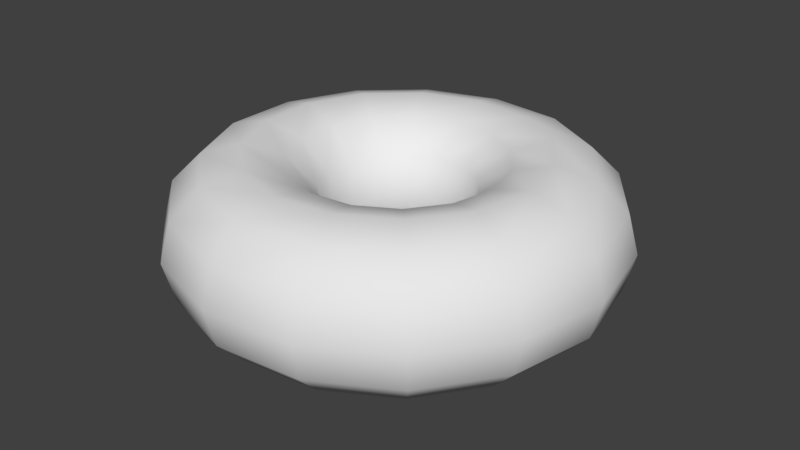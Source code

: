 # Source: health_donut.blend  (saved by Blender 2.78.0; exported with 4.5.12 LTS)
import bpy
from mathutils import Matrix  # noqa: F401  (used for matrix-valued properties, if any)

bpy.ops.wm.read_factory_settings(use_empty=True)
scene = bpy.context.scene
scene.name = 'Scene'

# ---- collections
col_collection_1 = bpy.data.collections.new('Collection 1'); scene.collection.children.link(col_collection_1)

# ---- world
world_world = bpy.data.worlds.new('World'); scene.world = world_world
world_world.color = (0.05088, 0.05088, 0.05088)
world_world.use_sun_shadow = False
world_world.sun_shadow_jitter_overblur = 0.0
world_world.cycles.sampling_method = 'MANUAL'

# ---- meshes
me_torus = bpy.data.meshes.new('Torus')
me_torus.from_pydata([(0.71, 0.0, 0.0), (0.6765, 0.0, 0.125), (0.585, 0.0, 0.2165), (0.46, 0.0, 0.25), (0.335, 0.0, 0.2165), (0.2435, 0.0, 0.125), (0.21, 0.0, 3.062e-17), (0.2435, 0.0, -0.125), (0.335, 0.0, -0.2165), (0.46, 0.0, -0.25), (0.585, 0.0, -0.2165), (0.6765, 0.0, -0.125), (0.6486, 0.2888, 0.0), (0.618, 0.2752, 0.125), (0.5344, 0.2379, 0.2165), (0.4202, 0.1871, 0.25), (0.306, 0.1363, 0.2165), (0.2224, 0.09904, 0.125), (0.1918, 0.08541, 3.062e-17), (0.2224, 0.09904, -0.125), (0.306, 0.1363, -0.2165), (0.4202, 0.1871, -0.25), (0.5344, 0.2379, -0.2165), (0.618, 0.2752, -0.125), (0.4751, 0.5276, 0.0), (0.4527, 0.5027, 0.125), (0.3914, 0.4347, 0.2165), (0.3078, 0.3418, 0.25), (0.2242, 0.249, 0.2165), (0.1629, 0.181, 0.125), (0.1405, 0.1561, 3.062e-17), (0.1629, 0.181, -0.125), (0.2242, 0.249, -0.2165), (0.3078, 0.3418, -0.25), (0.3914, 0.4347, -0.2165), (0.4527, 0.5027, -0.125), (0.2194, 0.6753, 0.0), (0.2091, 0.6434, 0.125), (0.1808, 0.5564, 0.2165), (0.1421, 0.4375, 0.25), (0.1035, 0.3186, 0.2165), (0.07524, 0.2316, 0.125), (0.06489, 0.1997, 3.062e-17), (0.07524, 0.2316, -0.125), (0.1035, 0.3186, -0.2165), (0.1421, 0.4375, -0.25), (0.1808, 0.5564, -0.2165), (0.2091, 0.6434, -0.125), (-0.07422, 0.7061, 0.0), (-0.07071, 0.6728, 0.125), (-0.06115, 0.5818, 0.2165), (-0.04808, 0.4575, 0.25), (-0.03502, 0.3332, 0.2165), (-0.02545, 0.2422, 0.125), (-0.02195, 0.2088, 3.062e-17), (-0.02545, 0.2422, -0.125), (-0.03502, 0.3332, -0.2165), (-0.04808, 0.4575, -0.25), (-0.06115, 0.5818, -0.2165), (-0.07071, 0.6728, -0.125), (-0.355, 0.6149, 0.0), (-0.3383, 0.5859, 0.125), (-0.2925, 0.5066, 0.2165), (-0.23, 0.3984, 0.25), (-0.1675, 0.2901, 0.2165), (-0.1217, 0.2109, 0.125), (-0.105, 0.1819, 3.062e-17), (-0.1217, 0.2109, -0.125), (-0.1675, 0.2901, -0.2165), (-0.23, 0.3984, -0.25), (-0.2925, 0.5066, -0.2165), (-0.3383, 0.5859, -0.125), (-0.5744, 0.4173, 0.0), (-0.5473, 0.3976, 0.125), (-0.4733, 0.3439, 0.2165), (-0.3721, 0.2704, 0.25), (-0.271, 0.1969, 0.2165), (-0.197, 0.1431, 0.125), (-0.1699, 0.1234, 3.062e-17), (-0.197, 0.1431, -0.125), (-0.271, 0.1969, -0.2165), (-0.3721, 0.2704, -0.25), (-0.4733, 0.3439, -0.2165), (-0.5473, 0.3976, -0.125), (-0.6945, 0.1476, 0.0), (-0.6617, 0.1407, 0.125), (-0.5722, 0.1216, 0.2165), (-0.4499, 0.09564, 0.25), (-0.3277, 0.06965, 0.2165), (-0.2382, 0.05063, 0.125), (-0.2054, 0.04366, 3.062e-17), (-0.2382, 0.05063, -0.125), (-0.3277, 0.06965, -0.2165), (-0.4499, 0.09564, -0.25), (-0.5722, 0.1216, -0.2165), (-0.6617, 0.1407, -0.125), (-0.6945, -0.1476, 0.0), (-0.6617, -0.1407, 0.125), (-0.5722, -0.1216, 0.2165), (-0.4499, -0.09564, 0.25), (-0.3277, -0.06965, 0.2165), (-0.2382, -0.05063, 0.125), (-0.2054, -0.04366, 3.062e-17), (-0.2382, -0.05063, -0.125), (-0.3277, -0.06965, -0.2165), (-0.4499, -0.09564, -0.25), (-0.5722, -0.1216, -0.2165), (-0.6617, -0.1407, -0.125), (-0.5744, -0.4173, 0.0), (-0.5473, -0.3976, 0.125), (-0.4733, -0.3439, 0.2165), (-0.3721, -0.2704, 0.25), (-0.271, -0.1969, 0.2165), (-0.197, -0.1431, 0.125), (-0.1699, -0.1234, 3.062e-17), (-0.197, -0.1431, -0.125), (-0.271, -0.1969, -0.2165), (-0.3721, -0.2704, -0.25), (-0.4733, -0.3439, -0.2165), (-0.5473, -0.3976, -0.125), (-0.355, -0.6149, 0.0), (-0.3383, -0.5859, 0.125), (-0.2925, -0.5066, 0.2165), (-0.23, -0.3984, 0.25), (-0.1675, -0.2901, 0.2165), (-0.1217, -0.2109, 0.125), (-0.105, -0.1819, 3.062e-17), (-0.1217, -0.2109, -0.125), (-0.1675, -0.2901, -0.2165), (-0.23, -0.3984, -0.25), (-0.2925, -0.5066, -0.2165), (-0.3383, -0.5859, -0.125), (-0.07422, -0.7061, 0.0), (-0.07071, -0.6728, 0.125), (-0.06115, -0.5818, 0.2165), (-0.04808, -0.4575, 0.25), (-0.03502, -0.3332, 0.2165), (-0.02545, -0.2422, 0.125), (-0.02195, -0.2088, 3.062e-17), (-0.02545, -0.2422, -0.125), (-0.03502, -0.3332, -0.2165), (-0.04808, -0.4575, -0.25), (-0.06115, -0.5818, -0.2165), (-0.07071, -0.6728, -0.125), (0.2194, -0.6753, 0.0), (0.2091, -0.6434, 0.125), (0.1808, -0.5564, 0.2165), (0.1421, -0.4375, 0.25), (0.1035, -0.3186, 0.2165), (0.07524, -0.2316, 0.125), (0.06489, -0.1997, 3.062e-17), (0.07524, -0.2316, -0.125), (0.1035, -0.3186, -0.2165), (0.1421, -0.4375, -0.25), (0.1808, -0.5564, -0.2165), (0.2091, -0.6434, -0.125), (0.4751, -0.5276, 0.0), (0.4527, -0.5027, 0.125), (0.3914, -0.4347, 0.2165), (0.3078, -0.3418, 0.25), (0.2242, -0.249, 0.2165), (0.1629, -0.181, 0.125), (0.1405, -0.1561, 3.062e-17), (0.1629, -0.181, -0.125), (0.2242, -0.249, -0.2165), (0.3078, -0.3418, -0.25), (0.3914, -0.4347, -0.2165), (0.4527, -0.5027, -0.125), (0.6486, -0.2888, 0.0), (0.618, -0.2752, 0.125), (0.5344, -0.2379, 0.2165), (0.4202, -0.1871, 0.25), (0.306, -0.1363, 0.2165), (0.2224, -0.09904, 0.125), (0.1918, -0.08541, 3.062e-17), (0.2224, -0.09904, -0.125), (0.306, -0.1363, -0.2165), (0.4202, -0.1871, -0.25), (0.5344, -0.2379, -0.2165), (0.618, -0.2752, -0.125)], [], [(0, 12, 13, 1), (1, 13, 14, 2), (2, 14, 15, 3), (3, 15, 16, 4), (4, 16, 17, 5), (5, 17, 18, 6), (6, 18, 19, 7), (7, 19, 20, 8), (8, 20, 21, 9), (9, 21, 22, 10), (10, 22, 23, 11), (0, 11, 23, 12), (12, 24, 25, 13), (13, 25, 26, 14), (14, 26, 27, 15), (15, 27, 28, 16), (16, 28, 29, 17), (17, 29, 30, 18), (18, 30, 31, 19), (19, 31, 32, 20), (20, 32, 33, 21), (21, 33, 34, 22), (22, 34, 35, 23), (23, 35, 24, 12), (24, 36, 37, 25), (25, 37, 38, 26), (26, 38, 39, 27), (27, 39, 40, 28), (28, 40, 41, 29), (29, 41, 42, 30), (30, 42, 43, 31), (31, 43, 44, 32), (32, 44, 45, 33), (33, 45, 46, 34), (34, 46, 47, 35), (35, 47, 36, 24), (36, 48, 49, 37), (37, 49, 50, 38), (38, 50, 51, 39), (39, 51, 52, 40), (40, 52, 53, 41), (41, 53, 54, 42), (42, 54, 55, 43), (43, 55, 56, 44), (44, 56, 57, 45), (45, 57, 58, 46), (46, 58, 59, 47), (47, 59, 48, 36), (48, 60, 61, 49), (49, 61, 62, 50), (50, 62, 63, 51), (51, 63, 64, 52), (52, 64, 65, 53), (53, 65, 66, 54), (54, 66, 67, 55), (55, 67, 68, 56), (56, 68, 69, 57), (57, 69, 70, 58), (58, 70, 71, 59), (59, 71, 60, 48), (60, 72, 73, 61), (61, 73, 74, 62), (62, 74, 75, 63), (63, 75, 76, 64), (64, 76, 77, 65), (65, 77, 78, 66), (66, 78, 79, 67), (67, 79, 80, 68), (68, 80, 81, 69), (69, 81, 82, 70), (70, 82, 83, 71), (71, 83, 72, 60), (72, 84, 85, 73), (73, 85, 86, 74), (74, 86, 87, 75), (75, 87, 88, 76), (76, 88, 89, 77), (77, 89, 90, 78), (78, 90, 91, 79), (79, 91, 92, 80), (80, 92, 93, 81), (81, 93, 94, 82), (82, 94, 95, 83), (83, 95, 84, 72), (84, 96, 97, 85), (85, 97, 98, 86), (86, 98, 99, 87), (87, 99, 100, 88), (88, 100, 101, 89), (89, 101, 102, 90), (90, 102, 103, 91), (91, 103, 104, 92), (92, 104, 105, 93), (93, 105, 106, 94), (94, 106, 107, 95), (95, 107, 96, 84), (96, 108, 109, 97), (97, 109, 110, 98), (98, 110, 111, 99), (99, 111, 112, 100), (100, 112, 113, 101), (101, 113, 114, 102), (102, 114, 115, 103), (103, 115, 116, 104), (104, 116, 117, 105), (105, 117, 118, 106), (106, 118, 119, 107), (107, 119, 108, 96), (108, 120, 121, 109), (109, 121, 122, 110), (110, 122, 123, 111), (111, 123, 124, 112), (112, 124, 125, 113), (113, 125, 126, 114), (114, 126, 127, 115), (115, 127, 128, 116), (116, 128, 129, 117), (117, 129, 130, 118), (118, 130, 131, 119), (119, 131, 120, 108), (120, 132, 133, 121), (121, 133, 134, 122), (122, 134, 135, 123), (123, 135, 136, 124), (124, 136, 137, 125), (125, 137, 138, 126), (126, 138, 139, 127), (127, 139, 140, 128), (128, 140, 141, 129), (129, 141, 142, 130), (130, 142, 143, 131), (131, 143, 132, 120), (132, 144, 145, 133), (133, 145, 146, 134), (134, 146, 147, 135), (135, 147, 148, 136), (136, 148, 149, 137), (137, 149, 150, 138), (138, 150, 151, 139), (139, 151, 152, 140), (140, 152, 153, 141), (141, 153, 154, 142), (142, 154, 155, 143), (143, 155, 144, 132), (144, 156, 157, 145), (145, 157, 158, 146), (146, 158, 159, 147), (147, 159, 160, 148), (148, 160, 161, 149), (149, 161, 162, 150), (150, 162, 163, 151), (151, 163, 164, 152), (152, 164, 165, 153), (153, 165, 166, 154), (154, 166, 167, 155), (155, 167, 156, 144), (156, 168, 169, 157), (157, 169, 170, 158), (158, 170, 171, 159), (159, 171, 172, 160), (160, 172, 173, 161), (161, 173, 174, 162), (162, 174, 175, 163), (163, 175, 176, 164), (164, 176, 177, 165), (165, 177, 178, 166), (166, 178, 179, 167), (167, 179, 168, 156), (168, 0, 1, 169), (169, 1, 2, 170), (170, 2, 3, 171), (171, 3, 4, 172), (172, 4, 5, 173), (173, 5, 6, 174), (174, 6, 7, 175), (175, 7, 8, 176), (176, 8, 9, 177), (177, 9, 10, 178), (178, 10, 11, 179), (179, 11, 0, 168)])
me_torus.polygons.foreach_set('use_smooth', [True] * 180)
_uv = me_torus.uv_layers.new(name='UVMap')
_uv.uv.foreach_set('vector', [0.2208, 0.0001, 0.3251, 0.01128, 0.3121, 0.0533, 0.2261, 0.0438, 0.2261, 0.0438, 0.3121, 0.0533, 0.3003, 0.0908, 0.2306, 0.08287, 0.2306, 0.08287, 0.3003, 0.0908, 0.2887, 0.1262, 0.2344, 0.12, 0.2344, 0.12, 0.2887, 0.1262, 0.2769, 0.1609, 0.2378, 0.1565, 0.2378, 0.1565, 0.2769, 0.1609, 0.2662, 0.1934, 0.2413, 0.1905, 0.2413, 0.1905, 0.2662, 0.1934, 0.2585, 0.2185, 0.2446, 0.2167, 0.2638, 0.7805, 0.2753, 0.7727, 0.2952, 0.7902, 0.2747, 0.8047, 0.2747, 0.8047, 0.2952, 0.7902, 0.3205, 0.8132, 0.2884, 0.836, 0.2884, 0.836, 0.3205, 0.8132, 0.3474, 0.8381, 0.3028, 0.8697, 0.3028, 0.8697, 0.3474, 0.8381, 0.3748, 0.8632, 0.3177, 0.9039, 0.3177, 0.9039, 0.3748, 0.8632, 0.4041, 0.8893, 0.3339, 0.94, 0.3506, 0.9791, 0.3339, 0.94, 0.4041, 0.8893, 0.4378, 0.9204, 0.3251, 0.01128, 0.4158, 0.06393, 0.3868, 0.097, 0.3121, 0.0533, 0.3121, 0.0533, 0.3868, 0.097, 0.3608, 0.1265, 0.3003, 0.0908, 0.3003, 0.0908, 0.3608, 0.1265, 0.3357, 0.154, 0.2887, 0.1262, 0.2887, 0.1262, 0.3357, 0.154, 0.3108, 0.181, 0.2769, 0.1609, 0.2769, 0.1609, 0.3108, 0.181, 0.2877, 0.2062, 0.2662, 0.1934, 0.2662, 0.1934, 0.2877, 0.2062, 0.2704, 0.226, 0.2585, 0.2185, 0.2753, 0.7727, 0.2825, 0.7608, 0.3079, 0.7685, 0.2952, 0.7902, 0.2952, 0.7902, 0.3079, 0.7685, 0.3405, 0.7792, 0.3205, 0.8132, 0.3205, 0.8132, 0.3405, 0.7792, 0.3753, 0.791, 0.3474, 0.8381, 0.3474, 0.8381, 0.3753, 0.791, 0.4109, 0.8027, 0.3748, 0.8632, 0.3748, 0.8632, 0.4109, 0.8027, 0.4486, 0.8146, 0.4041, 0.8893, 0.4041, 0.8893, 0.4486, 0.8146, 0.4912, 0.8278, 0.4378, 0.9204, 0.4158, 0.06393, 0.4771, 0.1488, 0.4372, 0.1673, 0.3868, 0.097, 0.3868, 0.097, 0.4372, 0.1673, 0.4015, 0.1836, 0.3608, 0.1265, 0.3608, 0.1265, 0.4015, 0.1836, 0.3674, 0.1986, 0.3357, 0.154, 0.3357, 0.154, 0.3674, 0.1986, 0.3336, 0.2131, 0.3108, 0.181, 0.3108, 0.181, 0.3336, 0.2131, 0.3021, 0.2268, 0.2877, 0.2062, 0.2877, 0.2062, 0.3021, 0.2268, 0.278, 0.2378, 0.2704, 0.226, 0.2825, 0.7608, 0.2841, 0.7469, 0.3106, 0.7434, 0.3079, 0.7685, 0.3079, 0.7685, 0.3106, 0.7434, 0.3449, 0.7399, 0.3405, 0.7792, 0.3405, 0.7792, 0.3449, 0.7399, 0.3816, 0.7365, 0.3753, 0.791, 0.3753, 0.791, 0.3816, 0.7365, 0.4188, 0.7327, 0.4109, 0.8027, 0.4109, 0.8027, 0.4188, 0.7327, 0.4581, 0.7281, 0.4486, 0.8146, 0.4486, 0.8146, 0.4581, 0.7281, 0.502, 0.7228, 0.4912, 0.8278, 0.4771, 0.1488, 0.4986, 0.2513, 0.4547, 0.2519, 0.4372, 0.1673, 0.4372, 0.1673, 0.4547, 0.2519, 0.4155, 0.2523, 0.4015, 0.1836, 0.4015, 0.1836, 0.4155, 0.2523, 0.3782, 0.2522, 0.3674, 0.1986, 0.3674, 0.1986, 0.3782, 0.2522, 0.3414, 0.2518, 0.3336, 0.2131, 0.3336, 0.2131, 0.3414, 0.2518, 0.307, 0.2516, 0.3021, 0.2268, 0.3021, 0.2268, 0.307, 0.2516, 0.2799, 0.2519, 0.278, 0.2378, 0.2841, 0.7469, 0.2796, 0.7332, 0.303, 0.7193, 0.3106, 0.7434, 0.3106, 0.7434, 0.303, 0.7193, 0.333, 0.7023, 0.3449, 0.7399, 0.3449, 0.7399, 0.333, 0.7023, 0.3651, 0.6842, 0.3816, 0.7365, 0.3816, 0.7365, 0.3651, 0.6842, 0.3976, 0.6656, 0.4188, 0.7327, 0.4188, 0.7327, 0.3976, 0.6656, 0.4315, 0.6455, 0.4581, 0.7281, 0.4581, 0.7281, 0.4315, 0.6455, 0.4693, 0.6228, 0.502, 0.7228, 0.4986, 0.2513, 0.4768, 0.3535, 0.4364, 0.3363, 0.4547, 0.2519, 0.4547, 0.2519, 0.4364, 0.3363, 0.4004, 0.3208, 0.4155, 0.2523, 0.4155, 0.2523, 0.4004, 0.3208, 0.3664, 0.3056, 0.3782, 0.2522, 0.3782, 0.2522, 0.3664, 0.3056, 0.333, 0.2903, 0.3414, 0.2518, 0.3414, 0.2518, 0.333, 0.2903, 0.3016, 0.2762, 0.307, 0.2516, 0.307, 0.2516, 0.3016, 0.2762, 0.277, 0.266, 0.2799, 0.2519, 0.2796, 0.7332, 0.2709, 0.7218, 0.2864, 0.7002, 0.303, 0.7193, 0.303, 0.7193, 0.2864, 0.7002, 0.3068, 0.6726, 0.333, 0.7023, 0.333, 0.7023, 0.3068, 0.6726, 0.3288, 0.6431, 0.3651, 0.6842, 0.3651, 0.6842, 0.3288, 0.6431, 0.3509, 0.613, 0.3976, 0.6656, 0.3976, 0.6656, 0.3509, 0.613, 0.3737, 0.5808, 0.4315, 0.6455, 0.4315, 0.6455, 0.3737, 0.5808, 0.399, 0.5448, 0.4693, 0.6228, 0.4768, 0.3535, 0.4154, 0.4382, 0.3855, 0.4061, 0.4364, 0.3363, 0.4364, 0.3363, 0.3855, 0.4061, 0.3588, 0.3773, 0.4004, 0.3208, 0.4004, 0.3208, 0.3588, 0.3773, 0.334, 0.3495, 0.3664, 0.3056, 0.3664, 0.3056, 0.334, 0.3495, 0.3097, 0.3221, 0.333, 0.2903, 0.333, 0.2903, 0.3097, 0.3221, 0.2868, 0.2966, 0.3016, 0.2762, 0.3016, 0.2762, 0.2868, 0.2966, 0.2686, 0.2773, 0.277, 0.266, 0.2709, 0.7218, 0.2584, 0.7154, 0.2636, 0.6896, 0.2864, 0.7002, 0.2864, 0.7002, 0.2636, 0.6896, 0.271, 0.6562, 0.3068, 0.6726, 0.3068, 0.6726, 0.271, 0.6562, 0.279, 0.6204, 0.3288, 0.6431, 0.3288, 0.6431, 0.279, 0.6204, 0.2869, 0.5839, 0.3509, 0.613, 0.3509, 0.613, 0.2869, 0.5839, 0.2947, 0.5453, 0.3737, 0.5808, 0.3737, 0.5808, 0.2947, 0.5453, 0.3031, 0.5021, 0.399, 0.5448, 0.4154, 0.4382, 0.3249, 0.4907, 0.3106, 0.4492, 0.3855, 0.4061, 0.3855, 0.4061, 0.3106, 0.4492, 0.298, 0.412, 0.3588, 0.3773, 0.3588, 0.3773, 0.298, 0.412, 0.2865, 0.3765, 0.334, 0.3495, 0.334, 0.3495, 0.2865, 0.3765, 0.2755, 0.3416, 0.3097, 0.3221, 0.3097, 0.3221, 0.2755, 0.3416, 0.265, 0.3091, 0.2868, 0.2966, 0.2868, 0.2966, 0.265, 0.3091, 0.2564, 0.284, 0.2686, 0.2773, 0.2584, 0.7154, 0.2444, 0.7149, 0.2385, 0.6893, 0.2636, 0.6896, 0.2636, 0.6896, 0.2385, 0.6893, 0.2316, 0.6558, 0.271, 0.6562, 0.271, 0.6562, 0.2316, 0.6558, 0.2243, 0.6198, 0.279, 0.6204, 0.279, 0.6204, 0.2243, 0.6198, 0.2167, 0.5833, 0.2869, 0.5839, 0.2869, 0.5839, 0.2167, 0.5833, 0.2081, 0.545, 0.2947, 0.5453, 0.2947, 0.5453, 0.2081, 0.545, 0.1982, 0.5021, 0.3031, 0.5021, 0.3249, 0.4907, 0.2208, 0.5019, 0.2246, 0.4581, 0.3106, 0.4492, 0.3106, 0.4492, 0.2246, 0.4581, 0.2282, 0.4189, 0.298, 0.412, 0.298, 0.412, 0.2282, 0.4189, 0.2321, 0.3819, 0.2865, 0.3765, 0.2865, 0.3765, 0.2321, 0.3819, 0.2363, 0.3455, 0.2755, 0.3416, 0.2755, 0.3416, 0.2363, 0.3455, 0.24, 0.3115, 0.265, 0.3091, 0.265, 0.3091, 0.24, 0.3115, 0.2425, 0.2851, 0.2564, 0.284, 0.2444, 0.7149, 0.2315, 0.7203, 0.2155, 0.6993, 0.2385, 0.6893, 0.2385, 0.6893, 0.2155, 0.6993, 0.1955, 0.6715, 0.2316, 0.6558, 0.2316, 0.6558, 0.1955, 0.6715, 0.1742, 0.6417, 0.2243, 0.6198, 0.2243, 0.6198, 0.1742, 0.6417, 0.1524, 0.6114, 0.2167, 0.5833, 0.2167, 0.5833, 0.1524, 0.6114, 0.1289, 0.5799, 0.2081, 0.545, 0.2081, 0.545, 0.1289, 0.5799, 0.1024, 0.5448, 0.1982, 0.5021, 0.2208, 0.5019, 0.121, 0.4697, 0.1423, 0.4312, 0.2246, 0.4581, 0.2246, 0.4581, 0.1423, 0.4312, 0.1615, 0.3968, 0.2282, 0.4189, 0.2282, 0.4189, 0.1615, 0.3968, 0.1803, 0.3646, 0.2321, 0.3819, 0.2321, 0.3819, 0.1803, 0.3646, 0.1989, 0.333, 0.2363, 0.3455, 0.2363, 0.3455, 0.1989, 0.333, 0.2162, 0.3034, 0.24, 0.3115, 0.24, 0.3115, 0.2162, 0.3034, 0.2293, 0.2803, 0.2425, 0.2851, 0.2315, 0.7203, 0.2218, 0.7306, 0.1985, 0.7179, 0.2155, 0.6993, 0.2155, 0.6993, 0.1985, 0.7179, 0.1689, 0.7006, 0.1955, 0.6715, 0.1955, 0.6715, 0.1689, 0.7006, 0.1373, 0.682, 0.1742, 0.6417, 0.1742, 0.6417, 0.1373, 0.682, 0.1051, 0.6633, 0.1524, 0.6114, 0.1524, 0.6114, 0.1051, 0.6633, 0.0708, 0.6441, 0.1289, 0.5799, 0.1289, 0.5799, 0.0708, 0.6441, 0.03234, 0.6228, 0.1024, 0.5448, 0.121, 0.4697, 0.04287, 0.3995, 0.07807, 0.373, 0.1423, 0.4312, 0.1423, 0.4312, 0.07807, 0.373, 0.1096, 0.3495, 0.1615, 0.3968, 0.1615, 0.3968, 0.1096, 0.3495, 0.1399, 0.3276, 0.1803, 0.3646, 0.1803, 0.3646, 0.1399, 0.3276, 0.1699, 0.3064, 0.1989, 0.333, 0.1989, 0.333, 0.1699, 0.3064, 0.1977, 0.2864, 0.2162, 0.3034, 0.2162, 0.3034, 0.1977, 0.2864, 0.2192, 0.2705, 0.2293, 0.2803, 0.2218, 0.7306, 0.2171, 0.744, 0.1906, 0.7418, 0.1985, 0.7179, 0.1985, 0.7179, 0.1906, 0.7418, 0.1565, 0.7381, 0.1689, 0.7006, 0.1689, 0.7006, 0.1565, 0.7381, 0.1201, 0.7339, 0.1373, 0.682, 0.1373, 0.682, 0.1201, 0.7339, 0.083, 0.7299, 0.1051, 0.6633, 0.1051, 0.6633, 0.083, 0.7299, 0.04388, 0.7263, 0.0708, 0.6441, 0.0708, 0.6441, 0.04388, 0.7263, 0.0001, 0.7225, 0.03234, 0.6228, 0.04287, 0.3995, 0.0001, 0.3036, 0.04306, 0.2937, 0.07807, 0.373, 0.07807, 0.373, 0.04306, 0.2937, 0.08148, 0.2851, 0.1096, 0.3495, 0.1096, 0.3495, 0.08148, 0.2851, 0.118, 0.2774, 0.1399, 0.3276, 0.1399, 0.3276, 0.118, 0.2774, 0.1541, 0.2701, 0.1699, 0.3064, 0.1699, 0.3064, 0.1541, 0.2701, 0.1877, 0.2632, 0.1977, 0.2864, 0.1977, 0.2864, 0.1877, 0.2632, 0.2138, 0.2573, 0.2192, 0.2705, 0.2171, 0.744, 0.2183, 0.7583, 0.1931, 0.7669, 0.1906, 0.7418, 0.1906, 0.7418, 0.1931, 0.7669, 0.1604, 0.7773, 0.1565, 0.7381, 0.1565, 0.7381, 0.1604, 0.7773, 0.1254, 0.7883, 0.1201, 0.7339, 0.1201, 0.7339, 0.1254, 0.7883, 0.0899, 0.7997, 0.083, 0.7299, 0.083, 0.7299, 0.0899, 0.7997, 0.05272, 0.8123, 0.04388, 0.7263, 0.04388, 0.7263, 0.05272, 0.8123, 0.01121, 0.8266, 0.0001, 0.7225, 0.0001, 0.3036, 0.0001001, 0.1985, 0.04335, 0.207, 0.04306, 0.2937, 0.04306, 0.2937, 0.04335, 0.207, 0.08198, 0.2147, 0.08148, 0.2851, 0.08148, 0.2851, 0.08198, 0.2147, 0.1185, 0.2226, 0.118, 0.2774, 0.118, 0.2774, 0.1185, 0.2226, 0.1544, 0.2306, 0.1541, 0.2701, 0.1541, 0.2701, 0.1544, 0.2306, 0.188, 0.2379, 0.1877, 0.2632, 0.1877, 0.2632, 0.188, 0.2379, 0.2142, 0.2431, 0.2138, 0.2573, 0.2183, 0.7583, 0.2251, 0.7708, 0.2054, 0.7889, 0.1931, 0.7669, 0.1931, 0.7669, 0.2054, 0.7889, 0.1798, 0.8116, 0.1604, 0.7773, 0.1604, 0.7773, 0.1798, 0.8116, 0.1523, 0.8358, 0.1254, 0.7883, 0.1254, 0.7883, 0.1523, 0.8358, 0.1245, 0.8606, 0.0899, 0.7997, 0.0899, 0.7997, 0.1245, 0.8606, 0.09571, 0.8872, 0.05272, 0.8123, 0.05272, 0.8123, 0.09571, 0.8872, 0.06364, 0.9171, 0.01121, 0.8266, 0.0001001, 0.1985, 0.04287, 0.1026, 0.07892, 0.1279, 0.04335, 0.207, 0.04335, 0.207, 0.07892, 0.1279, 0.111, 0.1507, 0.08198, 0.2147, 0.08198, 0.2147, 0.111, 0.1507, 0.1412, 0.1727, 0.1185, 0.2226, 0.1185, 0.2226, 0.1412, 0.1727, 0.1707, 0.1946, 0.1544, 0.2306, 0.1544, 0.2306, 0.1707, 0.1946, 0.1984, 0.2149, 0.188, 0.2379, 0.188, 0.2379, 0.1984, 0.2149, 0.2203, 0.2302, 0.2142, 0.2431, 0.2251, 0.7708, 0.2363, 0.7795, 0.2256, 0.8039, 0.2054, 0.7889, 0.2054, 0.7889, 0.2256, 0.8039, 0.2114, 0.8351, 0.1798, 0.8116, 0.1798, 0.8116, 0.2114, 0.8351, 0.1961, 0.8684, 0.1523, 0.8358, 0.1523, 0.8358, 0.1961, 0.8684, 0.1808, 0.9022, 0.1245, 0.8606, 0.1245, 0.8606, 0.1808, 0.9022, 0.1653, 0.9381, 0.09571, 0.8872, 0.09571, 0.8872, 0.1653, 0.9381, 0.1481, 0.9783, 0.06364, 0.9171, 0.04287, 0.1026, 0.121, 0.03239, 0.1436, 0.07018, 0.07892, 0.1279, 0.07892, 0.1279, 0.1436, 0.07018, 0.1636, 0.104, 0.111, 0.1507, 0.111, 0.1507, 0.1636, 0.104, 0.1822, 0.1364, 0.1412, 0.1727, 0.1412, 0.1727, 0.1822, 0.1364, 0.2002, 0.1684, 0.1707, 0.1946, 0.1707, 0.1946, 0.2002, 0.1684, 0.2173, 0.1982, 0.1984, 0.2149, 0.1984, 0.2149, 0.2173, 0.1982, 0.2311, 0.2208, 0.2203, 0.2302, 0.2363, 0.7795, 0.25, 0.783, 0.2501, 0.8095, 0.2256, 0.8039, 0.2256, 0.8039, 0.2501, 0.8095, 0.2498, 0.8437, 0.2114, 0.8351, 0.2114, 0.8351, 0.2498, 0.8437, 0.2493, 0.8803, 0.1961, 0.8684, 0.1961, 0.8684, 0.2493, 0.8803, 0.249, 0.9175, 0.1808, 0.9022, 0.1808, 0.9022, 0.249, 0.9175, 0.2493, 0.9565, 0.1653, 0.9381, 0.1653, 0.9381, 0.2493, 0.9565, 0.2498, 0.9999, 0.1481, 0.9783, 0.121, 0.03239, 0.2208, 0.0001, 0.2261, 0.0438, 0.1436, 0.07018, 0.1436, 0.07018, 0.2261, 0.0438, 0.2306, 0.08287, 0.1636, 0.104, 0.1636, 0.104, 0.2306, 0.08287, 0.2344, 0.12, 0.1822, 0.1364, 0.1822, 0.1364, 0.2344, 0.12, 0.2378, 0.1565, 0.2002, 0.1684, 0.2002, 0.1684, 0.2378, 0.1565, 0.2413, 0.1905, 0.2173, 0.1982, 0.2173, 0.1982, 0.2413, 0.1905, 0.2446, 0.2167, 0.2311, 0.2208, 0.25, 0.783, 0.2638, 0.7805, 0.2747, 0.8047, 0.2501, 0.8095, 0.2501, 0.8095, 0.2747, 0.8047, 0.2884, 0.836, 0.2498, 0.8437, 0.2498, 0.8437, 0.2884, 0.836, 0.3028, 0.8697, 0.2493, 0.8803, 0.2493, 0.8803, 0.3028, 0.8697, 0.3177, 0.9039, 0.249, 0.9175, 0.249, 0.9175, 0.3177, 0.9039, 0.3339, 0.94, 0.2493, 0.9565, 0.2493, 0.9565, 0.3339, 0.94, 0.3506, 0.9791, 0.2498, 0.9999])
me_torus.use_remesh_preserve_volume = False
me_torus.use_remesh_preserve_attributes = False
me_torus.use_mirror_vertex_groups = False
me_torus.update()

# ---- objects
ob_donut = bpy.data.objects.new('Donut', me_torus)

# ---- transforms, parenting, visibility, modifiers, constraints
ob_donut.location = (0.0, 0.0, 0.0)
ob_donut.lineart.crease_threshold = 0.0

# ---- collection membership
col_collection_1.objects.link(ob_donut)

# ---- scene / render settings (as saved in the file)
scene.frame_start = 1; scene.frame_end = 250; scene.frame_set(1)
scene.render.engine = 'BLENDER_EEVEE_NEXT'
scene.render.resolution_percentage = 50
scene.render.dither_intensity = 0.0
scene.cycles.use_denoising = False
scene.cycles.samples = 128
scene.cycles.sampling_pattern = 'TABULATED_SOBOL'
scene.cycles.light_sampling_threshold = 0.0
scene.cycles.use_adaptive_sampling = False
scene.cycles.use_light_tree = False
scene.cycles.blur_glossy = 0.0
scene.cycles.sample_clamp_indirect = 0.0
scene.view_settings.view_transform = 'Standard'
bpy.context.view_layer.update()

# ---- added for rendering (the .blend has no active camera and no usable light): camera, sun
cam_auto = bpy.data.cameras.new('AutoCamera')
cam_auto.lens = 50.0
cam_auto.sensor_width = 36.0
cam_auto.clip_end = 1000.0
ob_auto_camera = bpy.data.objects.new('AutoCamera', cam_auto)
scene.collection.objects.link(ob_auto_camera)
ob_auto_camera.location = (1.90773, -2.27996, 1.51997)
ob_auto_camera.rotation_euler = (1.09748, -7.21219e-08, 0.694738)
scene.camera = ob_auto_camera
light_auto_sun = bpy.data.lights.new('AutoSun', 'SUN')
light_auto_sun.energy = 3.0
light_auto_sun.angle = 0.0523599
ob_auto_sun = bpy.data.objects.new('AutoSun', light_auto_sun)
scene.collection.objects.link(ob_auto_sun)
ob_auto_sun.rotation_euler = (0.872665, 0.174533, 0.523599)
bpy.context.view_layer.update()
